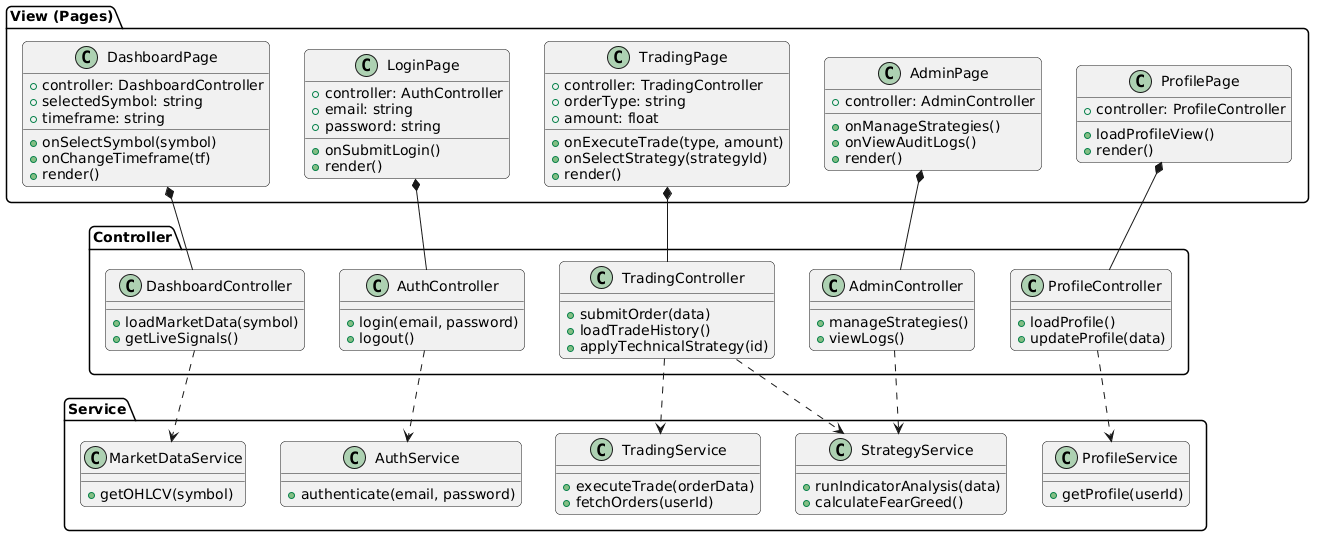

The diagram above was rendered by PlantUML. Its source (embedded in the PNG):
@startuml
skinparam theme plain
skinparam shadowing false
skinparam roundcorner 10

package "View (Pages)" {
    class DashboardPage {
        +controller: DashboardController
        +selectedSymbol: string
        +timeframe: string
        +onSelectSymbol(symbol)
        +onChangeTimeframe(tf)
        +render()
    }
    class TradingPage {
        +controller: TradingController
        +orderType: string
        +amount: float
        +onExecuteTrade(type, amount)
        +onSelectStrategy(strategyId)
        +render()
    }
    class LoginPage {
        +controller: AuthController
        +email: string
        +password: string
        +onSubmitLogin()
        +render()
    }
    class ProfilePage {
        +controller: ProfileController
        +loadProfileView()
        +render()
    }
    class AdminPage {
        +controller: AdminController
        +onManageStrategies()
        +onViewAuditLogs()
        +render()
    }
}

package "Controller" {
    class DashboardController {
        +loadMarketData(symbol)
        +getLiveSignals()
    }
    class TradingController {
        +submitOrder(data)
        +loadTradeHistory()
        +applyTechnicalStrategy(id)
    }
    class AuthController {
        +login(email, password)
        +logout()
    }
    class ProfileController {
        +loadProfile()
        +updateProfile(data)
    }
    class AdminController {
        +manageStrategies()
        +viewLogs()
    }
}

package "Service" {
    class MarketDataService {
        +getOHLCV(symbol)
    }
    class TradingService {
        +executeTrade(orderData)
        +fetchOrders(userId)
    }
    class StrategyService {
        +runIndicatorAnalysis(data)
        +calculateFearGreed()
    }
    class AuthService {
        +authenticate(email, password)
    }
    class ProfileService {
        +getProfile(userId)
    }
}

' View to Controller Relationships
DashboardPage *-- DashboardController
TradingPage *-- TradingController
LoginPage *-- AuthController
ProfilePage *-- ProfileController
AdminPage *-- AdminController

' Controller to Service Relationships
DashboardController ..> MarketDataService
TradingController ..> TradingService
TradingController ..> StrategyService
AuthController ..> AuthService
ProfileController ..> ProfileService
AdminController ..> StrategyService
@enduml